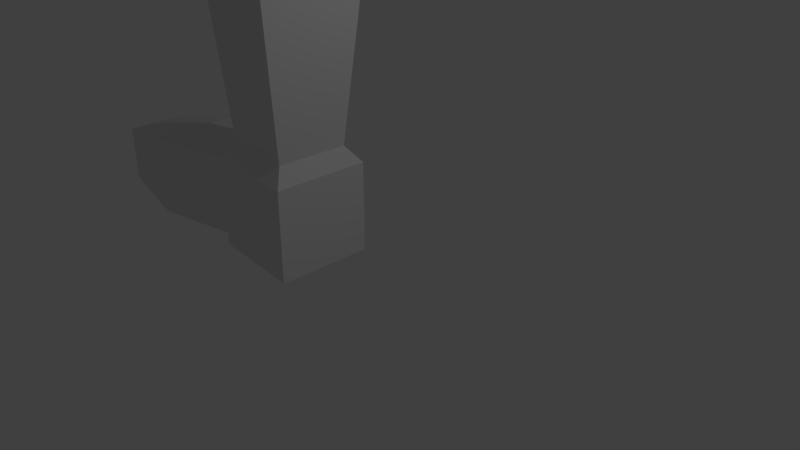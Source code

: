 # Source: lab5.blend  (saved by Blender 2.79.0; exported with 4.5.12 LTS)
import bpy
from mathutils import Matrix  # noqa: F401  (used for matrix-valued properties, if any)

bpy.ops.wm.read_factory_settings(use_empty=True)
scene = bpy.context.scene
scene.name = 'Scene'

# ---- collections
col_collection_1 = bpy.data.collections.new('Collection 1'); scene.collection.children.link(col_collection_1)

# ---- materials (node trees are filled in below, after node groups)
mat_material = bpy.data.materials.new('Material')
mat_material.alpha_threshold = 0.0
mat_material.use_transparent_shadow = False
mat_material.roughness = 0.5
mat_material.line_color = (0.0, 0.0, 0.0, 1.0)

# ---- material node trees

# ---- world
world_world = bpy.data.worlds.new('World'); scene.world = world_world
world_world.color = (0.05088, 0.05088, 0.05088)
world_world.use_sun_shadow = False
world_world.sun_shadow_jitter_overblur = 0.0
world_world.cycles.sampling_method = 'MANUAL'

# ---- cameras
cam_camera = bpy.data.cameras.new('Camera')
cam_camera.clip_end = 100.0
cam_camera.lens = 35.0
cam_camera.sensor_width = 32.0
cam_camera.sensor_height = 18.0
cam_camera.ortho_scale = 7.314
cam_camera.dof.focus_distance = 0.0
cam_camera.dof.aperture_fstop = 128.0

# ---- lights
light_lamp = bpy.data.lights.new('Lamp', 'POINT')
light_lamp.transmission_factor = 0.0
light_lamp.cutoff_distance = 30.0
light_lamp.energy = 100.0
light_lamp.shadow_buffer_clip_start = 1.001
light_lamp.shadow_soft_size = 0.1
light_lamp.shadow_maximum_resolution = 0.006
light_lamp.use_absolute_resolution = True

# ---- meshes
me_cube = bpy.data.meshes.new('Cube')
me_cube.from_pydata([(1.0, 1.0, -1.0), (1.0, -1.0, -1.0), (-1.0, -0.5684, -1.0), (-1.0, 0.6786, -1.0), (1.0, 1.0, -0.8113), (1.0, -1.0, -0.8113), (-1.0, -0.5684, -0.9034), (-1.0, 0.6786, -0.9034), (1.0, 1.0, -0.5049), (1.0, -1.0, -0.5049), (-1.0, 0.6786, -0.7631), (-1.0, -0.5684, -0.7631), (1.0, 1.0, 0.6575), (1.0, -1.0, 0.6575), (-1.0, 0.6786, 0.2032), (-1.0, -0.5684, 0.2032), (1.24, 1.0, -1.0), (1.24, -1.0, -1.0), (1.24, 1.0, -0.8113), (1.24, -1.0, -0.8113), (1.24, 1.0, -0.5049), (1.24, -1.0, -0.5049), (1.24, 1.0, 0.6575), (1.24, -1.0, 0.6575), (3.199, 0.836, -0.8113), (3.199, -0.8499, -0.8113), (3.535, 1.0, -0.8113), (5.244, 1.0, -0.8113), (3.199, 0.836, -0.5049), (3.199, -0.8499, -0.5049), (3.199, 0.836, 0.8036), (3.199, -0.8499, 0.8036), (5.244, -1.0, -0.8113), (5.244, 1.0, -0.5049), (5.244, -1.0, -0.5049), (5.244, 1.0, 0.8036), (5.244, -1.0, 0.8036), (3.199, 0.836, -1.068), (3.199, -0.8499, -1.068), (5.244, 1.0, -1.068), (5.244, -1.0, -1.068), (4.989, 0.7496, 1.138), (4.989, -0.7514, 1.138), (3.454, 0.6265, 1.138), (3.454, -0.6387, 1.138), (5.259, 1.304, 5.637), (5.259, -1.177, 5.637), (3.219, 1.141, 5.637), (3.219, -1.027, 5.637), (4.912, 0.9645, 8.779), (4.912, -0.613, 8.779), (3.565, 0.8565, 8.779), (3.565, -0.5141, 8.779), (5.109, 1.158, 9.141), (5.109, -0.8046, 9.141), (3.368, 1.018, 9.141), (3.368, -0.6769, 9.141), (4.958, 1.009, 9.405), (4.958, -0.6575, 9.405), (3.519, 0.894, 9.405), (3.519, -0.5519, 9.405), (4.958, 1.009, 12.92), (4.958, -0.3974, 12.92), (3.519, 0.894, 12.92), (3.519, -0.2919, 12.92)], [(24, 26)], [(0, 1, 2, 3), (6, 5, 9, 11), (5, 1, 17, 19), (1, 5, 6, 2), (2, 6, 7, 3), (4, 0, 3, 7), (11, 9, 13, 15), (8, 12, 22, 20), (7, 6, 11, 10), (4, 7, 10, 8), (12, 14, 15, 13), (9, 5, 19, 21), (10, 11, 15, 14), (8, 10, 14, 12), (19, 17, 25), (18, 20, 28, 24), (23, 21, 29, 31), (13, 9, 21, 23), (0, 4, 18, 16), (1, 0, 16, 17), (12, 13, 23, 22), (4, 8, 20, 18), (32, 27, 33, 34), (29, 25, 32, 34), (31, 29, 34, 36), (17, 16, 24, 25), (20, 22, 30, 28), (22, 23, 31, 30), (21, 19, 25, 29), (16, 18, 24), (34, 33, 35, 36), (24, 28, 33, 27), (24, 27, 39, 37), (28, 30, 35, 33), (35, 30, 43, 41), (38, 37, 39, 40), (25, 24, 37, 38), (27, 32, 40, 39), (32, 25, 38, 40), (44, 42, 46, 48), (36, 35, 41, 42), (31, 36, 42, 44), (30, 31, 44, 43), (45, 47, 51, 49), (42, 41, 45, 46), (41, 43, 47, 45), (43, 44, 48, 47), (52, 50, 54, 56), (47, 48, 52, 51), (48, 46, 50, 52), (46, 45, 49, 50), (56, 54, 58, 60), (50, 49, 53, 54), (49, 51, 55, 53), (51, 52, 56, 55), (57, 59, 63, 61), (54, 53, 57, 58), (53, 55, 59, 57), (55, 56, 60, 59), (63, 64, 62, 61), (59, 60, 64, 63), (60, 58, 62, 64), (58, 57, 61, 62)])
me_cube.materials.append(mat_material)
me_cube.use_remesh_preserve_volume = False
me_cube.use_remesh_preserve_attributes = False
me_cube.use_mirror_vertex_groups = False
me_cube.update()
arm_armature_008 = bpy.data.armatures.new('Armature.008')  # bones are not reproduced
arm_armature_009 = bpy.data.armatures.new('Armature.009')  # bones are not reproduced
arm_armature_004 = bpy.data.armatures.new('Armature.004')  # bones are not reproduced

# ---- objects
ob_armature = bpy.data.objects.new('Armature', arm_armature_008)
ob_armature_002 = bpy.data.objects.new('Armature.002', arm_armature_009)
ob_armature_001 = bpy.data.objects.new('Armature.001', arm_armature_004)
ob_cube = bpy.data.objects.new('Cube', me_cube)
ob_lamp = bpy.data.objects.new('Lamp', light_lamp)
ob_camera = bpy.data.objects.new('Camera', cam_camera)

# ---- transforms, parenting, visibility, modifiers, constraints
ob_armature.location = (-0.8744, -0.4353, 9.135)
ob_armature.rotation_euler = (-0.0, -3.017, -0.0)
ob_armature.scale = (2.902, 2.902, 2.902)
ob_armature.show_in_front = True
ob_armature.lineart.crease_threshold = 0.0
ob_armature_002.location = (-0.8497, -0.4128, 9.135)
ob_armature_002.rotation_euler = (-2.693e-07, 3.237, 1.284e-08)
ob_armature_002.scale = (3.003, 3.003, 3.003)
ob_armature_002.show_in_front = True
ob_armature_002.lineart.crease_threshold = 0.0
ob_armature_001.location = (-2.858, -0.5692, 0.5661)
ob_armature_001.rotation_euler = (-0.0, -1.658, -0.0)
ob_armature_001.scale = (1.983, 1.983, 1.983)
ob_armature_001.show_in_front = True
ob_armature_001.lineart.crease_threshold = 0.0
ob_cube.location = (-3.654, -0.5473, 0.6493)
ob_cube.scale = (0.6569, 0.6569, 0.6569)
ob_cube.lock_rotations_4d = False
ob_cube.empty_display_type = 'ARROWS'
ob_cube.lineart.crease_threshold = 0.0
_m = ob_cube.modifiers.new('Armature', 'ARMATURE')
_m.object = ob_armature_001
_m.use_bone_envelopes = True
ob_lamp.location = (4.076, 1.005, 5.904)
ob_lamp.rotation_euler = (0.6503, 0.05522, 1.866)
ob_lamp.lock_rotations_4d = False
ob_lamp.empty_display_type = 'ARROWS'
ob_lamp.color = (0.0, 0.0, 0.0, 0.0)
ob_lamp.lineart.crease_threshold = 0.0
ob_camera.location = (7.481, -6.508, 5.344)
ob_camera.rotation_euler = (1.109, 0.0, 0.8149)
ob_camera.lock_rotations_4d = False
ob_camera.empty_display_type = 'ARROWS'
ob_camera.color = (0.0, 0.0, 0.0, 0.0)
ob_camera.display_type = 'WIRE'
ob_camera.lineart.crease_threshold = 0.0

# ---- collection membership
col_collection_1.objects.link(ob_armature)
col_collection_1.objects.link(ob_armature_002)
col_collection_1.objects.link(ob_armature_001)
col_collection_1.objects.link(ob_cube)
col_collection_1.objects.link(ob_lamp)
col_collection_1.objects.link(ob_camera)

# ---- scene / render settings (as saved in the file)
scene.camera = ob_camera
scene.frame_start = 1; scene.frame_end = 250; scene.frame_set(0)
scene.render.engine = 'BLENDER_EEVEE_NEXT'
scene.render.resolution_percentage = 50
scene.render.dither_intensity = 0.0
scene.cycles.use_denoising = False
scene.cycles.samples = 128
scene.cycles.sampling_pattern = 'TABULATED_SOBOL'
scene.cycles.use_adaptive_sampling = False
scene.cycles.use_light_tree = False
scene.cycles.blur_glossy = 0.0
scene.cycles.sample_clamp_indirect = 0.0
scene.view_settings.view_transform = 'Standard'
bpy.context.view_layer.update()
